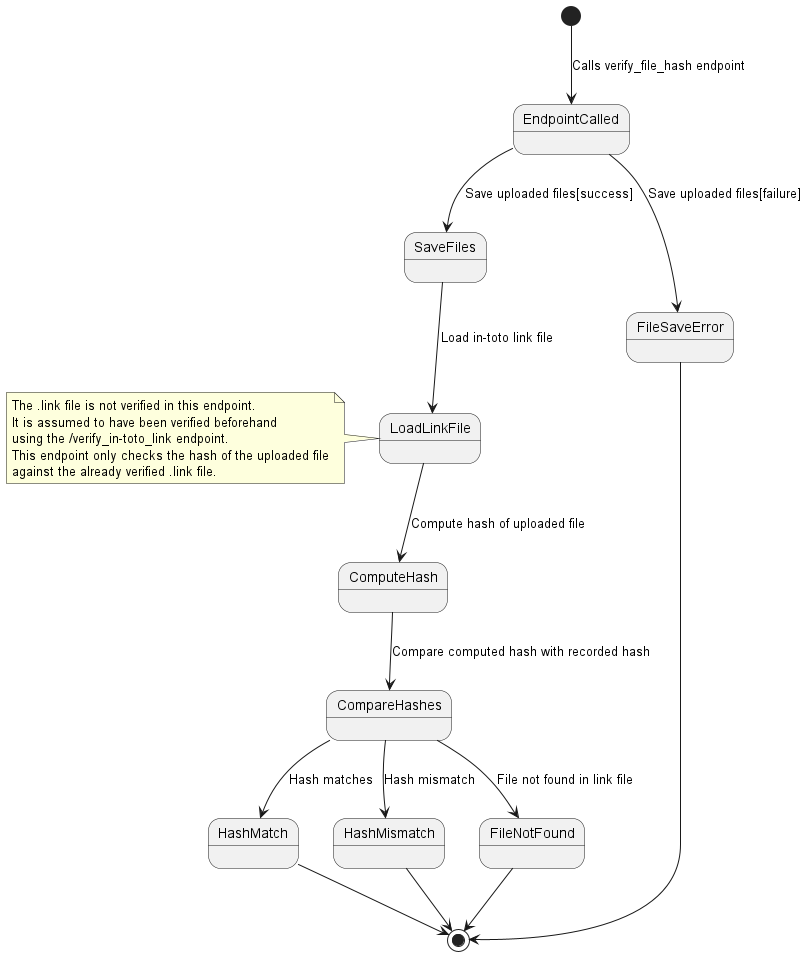

The diagram above was rendered by PlantUML. Its source (embedded in the PNG):
@startuml State Diagram: /verify_file_hash

[*] --> EndpointCalled : Calls verify_file_hash endpoint
EndpointCalled --> SaveFiles : Save uploaded files[success]
EndpointCalled --> FileSaveError : Save uploaded files[failure]

SaveFiles --> LoadLinkFile : Load in-toto link file
LoadLinkFile --> ComputeHash : Compute hash of uploaded file
ComputeHash --> CompareHashes : Compare computed hash with recorded hash

CompareHashes --> HashMatch : Hash matches
CompareHashes --> HashMismatch : Hash mismatch
CompareHashes --> FileNotFound : File not found in link file

note left of LoadLinkFile
The .link file is not verified in this endpoint.
It is assumed to have been verified beforehand
using the /verify_in-toto_link endpoint.
This endpoint only checks the hash of the uploaded file
against the already verified .link file.
end note

FileSaveError --> [*]
HashMatch --> [*]
HashMismatch --> [*]
FileNotFound --> [*]

@enduml